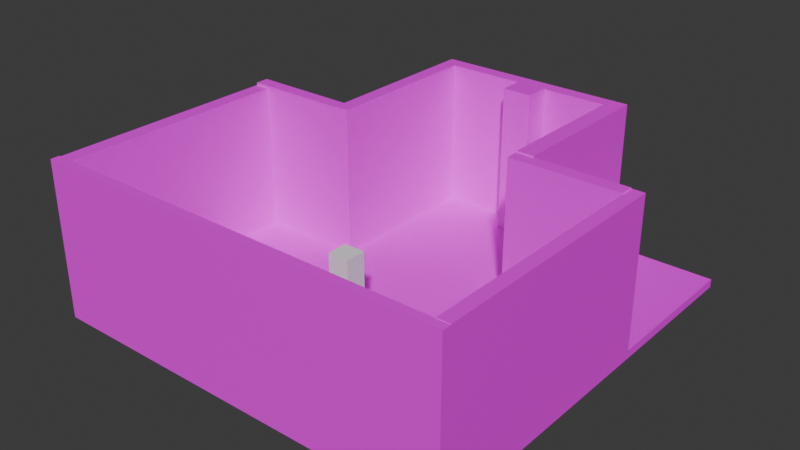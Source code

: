 # Source: untitled.blend  (saved by Blender 4.1.24; exported with 4.5.12 LTS)
import bpy
from mathutils import Matrix  # noqa: F401  (used for matrix-valued properties, if any)

bpy.ops.wm.read_factory_settings(use_empty=True)
scene = bpy.context.scene
scene.name = 'Scene'

# ---- collections
col_collection = bpy.data.collections.new('Collection'); scene.collection.children.link(col_collection)

# ---- images (referenced by path relative to the original .blend; pixels are not part of the script)
import os
ASSET_DIR = os.environ.get("B2B_ASSET_DIR", "")  # directory of the original .blend (textures are referenced by path, not embedded)
HERE = os.path.dirname(os.path.abspath(__file__))  # packed textures are extracted next to this script under _unpacked/

def load_image(name, relpath, width, height, colorspace="sRGB"):
    """Load a texture the original file referenced (path relative to the .blend, or extracted next to this script)."""
    p = next((c for c in (os.path.join(HERE, relpath), os.path.join(ASSET_DIR, relpath)) if relpath and os.path.exists(c)), "")
    if p:
        img = bpy.data.images.load(p, check_existing=True)
        img.name = name
    else:  # same state as the original file: an image datablock whose file is absent (Cycles renders it pink)
        img = bpy.data.images.new(name, width, height)
        img.source = "FILE"
        img.filepath = "//" + (relpath or name)
    img.colorspace_settings.name = colorspace
    return img
img_floor_jpg = load_image('floor.jpg', 'floor.jpg', 1024, 1024, 'sRGB')
img_wall_jpg = load_image('wall.jpg', 'wall.jpg', 1024, 1024, 'sRGB')
img_green_jpg = load_image('green.jpg', 'green.jpg', 1024, 1024, 'sRGB')

# ---- materials (node trees are filled in below, after node groups)
mat_material = bpy.data.materials.new('Material')
mat_material.alpha_threshold = 0.0
mat_material.use_transparent_shadow = False
mat_material.roughness = 0.5
mat_material.line_color = (0.0, 0.0, 0.0, 1.0)
mat_material_003 = bpy.data.materials.new('Material.003')
mat_material_003.use_transparent_shadow = False
mat_material_004 = bpy.data.materials.new('Material.004')
mat_material_004.use_transparent_shadow = False
mat_material_005 = bpy.data.materials.new('Material.005')
mat_material_005.use_transparent_shadow = False
mat_material_006 = bpy.data.materials.new('Material.006')
mat_material_006.use_transparent_shadow = False
mat_material_007 = bpy.data.materials.new('Material.007')
mat_material_007.use_transparent_shadow = False
mat_material_008 = bpy.data.materials.new('Material.008')
mat_material_008.use_transparent_shadow = False
mat_material_001 = bpy.data.materials.new('Material.001')
mat_material_001.use_transparent_shadow = False
mat_material_002 = bpy.data.materials.new('Material.002')
mat_material_002.use_transparent_shadow = False
mat_material_009 = bpy.data.materials.new('Material.009')
mat_material_009.use_transparent_shadow = False

# ---- material node trees
mat_material.use_nodes = True; mat_material.node_tree.nodes.clear()
_N = mat_material.node_tree.nodes; _L = mat_material.node_tree.links
n0 = _N.new('ShaderNodeOutputMaterial'); n0.name = 'Material Output'; n0.location = (300, 300)
n1 = _N.new('ShaderNodeBsdfPrincipled'); n1.name = 'Principled BSDF'; n1.location = (10, 300)
n1.inputs[3].default_value = 1.45
n2 = _N.new('ShaderNodeTexImage'); n2.name = 'Image Texture'; n2.location = (-280, 280)
n2.image = img_floor_jpg
_L.new(n1.outputs[0], n0.inputs[0])
_L.new(n2.outputs[0], n1.inputs[0])
n0.is_active_output = True
mat_material_003.use_nodes = True; mat_material_003.node_tree.nodes.clear()
_N = mat_material_003.node_tree.nodes; _L = mat_material_003.node_tree.links
n0 = _N.new('ShaderNodeBsdfPrincipled'); n0.name = 'Principled BSDF'; n0.location = (10, 300)
n1 = _N.new('ShaderNodeOutputMaterial'); n1.name = 'Material Output'; n1.location = (300, 300)
n2 = _N.new('ShaderNodeTexImage'); n2.name = 'Image Texture'; n2.location = (-280, 280)
n2.image = img_wall_jpg
_L.new(n0.outputs[0], n1.inputs[0])
_L.new(n2.outputs[0], n0.inputs[0])
n1.is_active_output = True
mat_material_004.use_nodes = True; mat_material_004.node_tree.nodes.clear()
_N = mat_material_004.node_tree.nodes; _L = mat_material_004.node_tree.links
n0 = _N.new('ShaderNodeBsdfPrincipled'); n0.name = 'Principled BSDF'; n0.location = (10, 300)
n1 = _N.new('ShaderNodeOutputMaterial'); n1.name = 'Material Output'; n1.location = (300, 300)
n2 = _N.new('ShaderNodeTexImage'); n2.name = 'Image Texture'; n2.location = (-280, 280)
n2.image = img_wall_jpg
_L.new(n0.outputs[0], n1.inputs[0])
_L.new(n2.outputs[0], n0.inputs[0])
n1.is_active_output = True
mat_material_005.use_nodes = True; mat_material_005.node_tree.nodes.clear()
_N = mat_material_005.node_tree.nodes; _L = mat_material_005.node_tree.links
n0 = _N.new('ShaderNodeBsdfPrincipled'); n0.name = 'Principled BSDF'; n0.location = (10, 300)
n1 = _N.new('ShaderNodeOutputMaterial'); n1.name = 'Material Output'; n1.location = (300, 300)
n2 = _N.new('ShaderNodeTexImage'); n2.name = 'Image Texture'; n2.location = (-280, 280)
n2.image = img_wall_jpg
_L.new(n0.outputs[0], n1.inputs[0])
_L.new(n2.outputs[0], n0.inputs[0])
n1.is_active_output = True
mat_material_006.use_nodes = True; mat_material_006.node_tree.nodes.clear()
_N = mat_material_006.node_tree.nodes; _L = mat_material_006.node_tree.links
n0 = _N.new('ShaderNodeBsdfPrincipled'); n0.name = 'Principled BSDF'; n0.location = (10, 300)
n1 = _N.new('ShaderNodeOutputMaterial'); n1.name = 'Material Output'; n1.location = (300, 300)
n2 = _N.new('ShaderNodeTexImage'); n2.name = 'Image Texture'; n2.location = (-280, 280)
n2.image = img_wall_jpg
_L.new(n0.outputs[0], n1.inputs[0])
_L.new(n2.outputs[0], n0.inputs[0])
n1.is_active_output = True
mat_material_007.use_nodes = True; mat_material_007.node_tree.nodes.clear()
_N = mat_material_007.node_tree.nodes; _L = mat_material_007.node_tree.links
n0 = _N.new('ShaderNodeBsdfPrincipled'); n0.name = 'Principled BSDF'; n0.location = (10, 300)
n1 = _N.new('ShaderNodeOutputMaterial'); n1.name = 'Material Output'; n1.location = (300, 300)
n2 = _N.new('ShaderNodeTexImage'); n2.name = 'Image Texture'; n2.location = (-280, 280)
n2.image = img_wall_jpg
_L.new(n0.outputs[0], n1.inputs[0])
_L.new(n2.outputs[0], n0.inputs[0])
n1.is_active_output = True
mat_material_008.use_nodes = True; mat_material_008.node_tree.nodes.clear()
_N = mat_material_008.node_tree.nodes; _L = mat_material_008.node_tree.links
n0 = _N.new('ShaderNodeBsdfPrincipled'); n0.name = 'Principled BSDF'; n0.location = (10, 300)
n1 = _N.new('ShaderNodeOutputMaterial'); n1.name = 'Material Output'; n1.location = (300, 300)
n2 = _N.new('ShaderNodeTexImage'); n2.name = 'Image Texture'; n2.location = (-280, 280)
n2.image = img_wall_jpg
_L.new(n0.outputs[0], n1.inputs[0])
_L.new(n2.outputs[0], n0.inputs[0])
n1.is_active_output = True
mat_material_001.use_nodes = True; mat_material_001.node_tree.nodes.clear()
_N = mat_material_001.node_tree.nodes; _L = mat_material_001.node_tree.links
n0 = _N.new('ShaderNodeBsdfPrincipled'); n0.name = 'Principled BSDF'; n0.location = (10, 300)
n1 = _N.new('ShaderNodeOutputMaterial'); n1.name = 'Material Output'; n1.location = (300, 300)
n2 = _N.new('ShaderNodeTexImage'); n2.name = 'Image Texture'; n2.location = (-280, 280)
n2.image = img_wall_jpg
_L.new(n0.outputs[0], n1.inputs[0])
_L.new(n2.outputs[0], n0.inputs[0])
n1.is_active_output = True
mat_material_002.use_nodes = True; mat_material_002.node_tree.nodes.clear()
_N = mat_material_002.node_tree.nodes; _L = mat_material_002.node_tree.links
n0 = _N.new('ShaderNodeBsdfPrincipled'); n0.name = 'Principled BSDF'; n0.location = (10, 300)
n1 = _N.new('ShaderNodeOutputMaterial'); n1.name = 'Material Output'; n1.location = (300, 300)
n2 = _N.new('ShaderNodeTexImage'); n2.name = 'Image Texture'; n2.location = (-280, 280)
n2.image = img_wall_jpg
_L.new(n0.outputs[0], n1.inputs[0])
_L.new(n2.outputs[0], n0.inputs[0])
n1.is_active_output = True
mat_material_009.use_nodes = True; mat_material_009.node_tree.nodes.clear()
_N = mat_material_009.node_tree.nodes; _L = mat_material_009.node_tree.links
n0 = _N.new('ShaderNodeBsdfPrincipled'); n0.name = 'Principled BSDF'; n0.location = (10, 300)
n1 = _N.new('ShaderNodeOutputMaterial'); n1.name = 'Material Output'; n1.location = (300, 300)
n2 = _N.new('ShaderNodeTexImage'); n2.name = 'Image Texture'; n2.location = (-280, 280)
n2.image = img_green_jpg
_L.new(n0.outputs[0], n1.inputs[0])
_L.new(n2.outputs[0], n0.inputs[0])
n1.is_active_output = True

# ---- world
world_world = bpy.data.worlds.new('World'); scene.world = world_world
world_world.use_nodes = True; world_world.node_tree.nodes.clear()
_N = world_world.node_tree.nodes; _L = world_world.node_tree.links
n0 = _N.new('ShaderNodeOutputWorld'); n0.name = 'World Output'; n0.location = (300, 300)
n1 = _N.new('ShaderNodeBackground'); n1.name = 'Background'; n1.location = (10, 300)
n1.inputs[0].default_value = (0.05088, 0.05088, 0.05088, 1.0)
_L.new(n1.outputs[0], n0.inputs[0])
n0.is_active_output = True
world_world.color = (0.05088, 0.05088, 0.05088)
world_world.use_sun_shadow = False
world_world.sun_shadow_jitter_overblur = 0.0

# ---- meshes
me_cube = bpy.data.meshes.new('Cube')
me_cube.from_pydata([(1.0, 1.0, 1.0), (1.0, 1.0, -1.0), (1.0, -1.0, 1.0), (1.0, -1.0, -1.0), (-1.0, 1.0, 1.0), (-1.0, 1.0, -1.0), (-1.0, -1.0, 1.0), (-1.0, -1.0, -1.0)], [], [(0, 4, 6, 2), (3, 2, 6, 7), (7, 6, 4, 5), (5, 1, 3, 7), (1, 0, 2, 3), (5, 4, 0, 1)])
_uv = me_cube.uv_layers.new(name='UVMap')
_uv.uv.foreach_set('vector', [6.08, 0.5, 17.24, 0.5, 17.24, 9.315, 6.08, 9.315, -5.08, 9.315, 6.08, 9.315, 6.08, 18.13, -5.08, 18.13, -5.08, -17.13, 6.08, -17.13, 6.08, -8.315, -5.08, -8.315, -16.24, 0.5, -5.08, 0.5, -5.08, 9.315, -16.24, 9.315, -5.08, 0.5, 6.08, 0.5, 6.08, 9.315, -5.08, 9.315, -5.08, -8.315, 6.08, -8.315, 6.08, 0.5, -5.08, 0.5])
me_cube.materials.append(mat_material)
me_cube.use_mirror_vertex_groups = False
me_cube.update()
me_cube_002 = bpy.data.meshes.new('Cube.002')
me_cube_002.from_pydata([(-5.0, -0.1081, -1.767), (-5.0, -0.1081, 1.767), (-5.0, 0.1081, -1.767), (-5.0, 0.1081, 1.767), (5.0, -0.1081, -1.767), (5.0, -0.1081, 1.767), (5.0, 0.1081, -1.767), (5.0, 0.1081, 1.767)], [], [(0, 1, 3, 2), (2, 3, 7, 6), (6, 7, 5, 4), (4, 5, 1, 0), (2, 6, 4, 0), (7, 3, 1, 5)])
_uv = me_cube_002.uv_layers.new(name='UVMap')
_uv.uv.foreach_set('vector', [0.375, 0.0, 0.625, 0.0, 0.625, 0.25, 0.375, 0.25, 0.375, 0.25, 0.625, 0.25, 0.625, 0.5, 0.375, 0.5, 0.375, 0.5, 0.625, 0.5, 0.625, 0.75, 0.375, 0.75, 0.375, 0.75, 0.625, 0.75, 0.625, 1.0, 0.375, 1.0, 0.125, 0.5, 0.375, 0.5, 0.375, 0.75, 0.125, 0.75, 0.625, 0.5, 0.875, 0.5, 0.875, 0.75, 0.625, 0.75])
me_cube_002.materials.append(mat_material_003)
me_cube_002.update()
me_cube_003 = bpy.data.meshes.new('Cube.003')
me_cube_003.from_pydata([(-0.1526, -3.01, -1.772), (-0.1526, -3.01, 1.772), (-0.1526, 3.01, -1.772), (-0.1526, 3.01, 1.772), (0.1526, -3.01, -1.772), (0.1526, -3.01, 1.772), (0.1526, 3.01, -1.772), (0.1526, 3.01, 1.772)], [], [(0, 1, 3, 2), (2, 3, 7, 6), (6, 7, 5, 4), (4, 5, 1, 0), (2, 6, 4, 0), (7, 3, 1, 5)])
_uv = me_cube_003.uv_layers.new(name='UVMap')
_uv.uv.foreach_set('vector', [0.375, 0.0, 0.625, 0.0, 0.625, 0.25, 0.375, 0.25, 0.375, 0.25, 0.625, 0.25, 0.625, 0.5, 0.375, 0.5, 0.375, 0.5, 0.625, 0.5, 0.625, 0.75, 0.375, 0.75, 0.375, 0.75, 0.625, 0.75, 0.625, 1.0, 0.375, 1.0, 0.125, 0.5, 0.375, 0.5, 0.375, 0.75, 0.125, 0.75, 0.625, 0.5, 0.875, 0.5, 0.875, 0.75, 0.625, 0.75])
me_cube_003.materials.append(mat_material_004)
me_cube_003.update()
me_cube_004 = bpy.data.meshes.new('Cube.004')
me_cube_004.from_pydata([(-1.318, -0.1613, -1.782), (-1.318, -0.1613, 1.782), (-1.318, 0.1613, -1.782), (-1.318, 0.1613, 1.782), (1.318, -0.1613, -1.782), (1.318, -0.1613, 1.782), (1.318, 0.1613, -1.782), (1.318, 0.1613, 1.782)], [], [(0, 1, 3, 2), (2, 3, 7, 6), (6, 7, 5, 4), (4, 5, 1, 0), (2, 6, 4, 0), (7, 3, 1, 5)])
_uv = me_cube_004.uv_layers.new(name='UVMap')
_uv.uv.foreach_set('vector', [0.375, 0.0, 0.625, 0.0, 0.625, 0.25, 0.375, 0.25, 0.375, 0.25, 0.625, 0.25, 0.625, 0.5, 0.375, 0.5, 0.375, 0.5, 0.625, 0.5, 0.625, 0.75, 0.375, 0.75, 0.375, 0.75, 0.625, 0.75, 0.625, 1.0, 0.375, 1.0, 0.125, 0.5, 0.375, 0.5, 0.375, 0.75, 0.125, 0.75, 0.625, 0.5, 0.875, 0.5, 0.875, 0.75, 0.625, 0.75])
me_cube_004.materials.append(mat_material_005)
me_cube_004.update()
me_cube_005 = bpy.data.meshes.new('Cube.005')
me_cube_005.from_pydata([(-0.2073, -1.882, -1.797), (-0.2073, -1.882, 1.797), (-0.2073, 1.882, -1.797), (-0.2073, 1.882, 1.797), (0.2073, -1.882, -1.797), (0.2073, -1.882, 1.797), (0.2073, 1.882, -1.797), (0.2073, 1.882, 1.797)], [], [(0, 1, 3, 2), (2, 3, 7, 6), (6, 7, 5, 4), (4, 5, 1, 0), (2, 6, 4, 0), (7, 3, 1, 5)])
_uv = me_cube_005.uv_layers.new(name='UVMap')
_uv.uv.foreach_set('vector', [0.375, 0.0, 0.625, 0.0, 0.625, 0.25, 0.375, 0.25, 0.375, 0.25, 0.625, 0.25, 0.625, 0.5, 0.375, 0.5, 0.375, 0.5, 0.625, 0.5, 0.625, 0.75, 0.375, 0.75, 0.375, 0.75, 0.625, 0.75, 0.625, 1.0, 0.375, 1.0, 0.125, 0.5, 0.375, 0.5, 0.375, 0.75, 0.125, 0.75, 0.625, 0.5, 0.875, 0.5, 0.875, 0.75, 0.625, 0.75])
me_cube_005.materials.append(mat_material_006)
me_cube_005.update()
me_cube_006 = bpy.data.meshes.new('Cube.006')
me_cube_006.from_pydata([(-2.267, -0.1733, -1.796), (-2.267, -0.1733, 1.796), (-2.267, 0.1733, -1.796), (-2.267, 0.1733, 1.796), (2.267, -0.1733, -1.796), (2.267, -0.1733, 1.796), (2.267, 0.1733, -1.796), (2.267, 0.1733, 1.796)], [], [(0, 1, 3, 2), (2, 3, 7, 6), (6, 7, 5, 4), (4, 5, 1, 0), (2, 6, 4, 0), (7, 3, 1, 5)])
_uv = me_cube_006.uv_layers.new(name='UVMap')
_uv.uv.foreach_set('vector', [0.375, 0.0, 0.625, 0.0, 0.625, 0.25, 0.375, 0.25, 0.375, 0.25, 0.625, 0.25, 0.625, 0.5, 0.375, 0.5, 0.375, 0.5, 0.625, 0.5, 0.625, 0.75, 0.375, 0.75, 0.375, 0.75, 0.625, 0.75, 0.625, 1.0, 0.375, 1.0, 0.125, 0.5, 0.375, 0.5, 0.375, 0.75, 0.125, 0.75, 0.625, 0.5, 0.875, 0.5, 0.875, 0.75, 0.625, 0.75])
me_cube_006.materials.append(mat_material_007)
me_cube_006.update()
me_cube_007 = bpy.data.meshes.new('Cube.007')
me_cube_007.from_pydata([(-0.1726, -1.968, -1.796), (-0.1726, -1.968, 1.796), (-0.1726, 1.968, -1.796), (-0.1726, 1.968, 1.796), (0.1726, -1.968, -1.796), (0.1726, -1.968, 1.796), (0.1726, 1.968, -1.796), (0.1726, 1.968, 1.796)], [], [(0, 1, 3, 2), (2, 3, 7, 6), (6, 7, 5, 4), (4, 5, 1, 0), (2, 6, 4, 0), (7, 3, 1, 5)])
_uv = me_cube_007.uv_layers.new(name='UVMap')
_uv.uv.foreach_set('vector', [0.375, 0.0, 0.625, 0.0, 0.625, 0.25, 0.375, 0.25, 0.375, 0.25, 0.625, 0.25, 0.625, 0.5, 0.375, 0.5, 0.375, 0.5, 0.625, 0.5, 0.625, 0.75, 0.375, 0.75, 0.375, 0.75, 0.625, 0.75, 0.625, 1.0, 0.375, 1.0, 0.125, 0.5, 0.375, 0.5, 0.375, 0.75, 0.125, 0.75, 0.625, 0.5, 0.875, 0.5, 0.875, 0.75, 0.625, 0.75])
me_cube_007.materials.append(mat_material_008)
me_cube_007.update()
me_cube_008 = bpy.data.meshes.new('Cube.008')
me_cube_008.from_pydata([(-1.262, -0.1599, -1.788), (-1.262, -0.1599, 1.788), (-1.262, 0.1599, -1.788), (-1.262, 0.1599, 1.788), (1.262, -0.1599, -1.788), (1.262, -0.1599, 1.788), (1.262, 0.1599, -1.788), (1.262, 0.1599, 1.788)], [], [(0, 1, 3, 2), (2, 3, 7, 6), (6, 7, 5, 4), (4, 5, 1, 0), (2, 6, 4, 0), (7, 3, 1, 5)])
_uv = me_cube_008.uv_layers.new(name='UVMap')
_uv.uv.foreach_set('vector', [0.375, 0.0, 0.625, 0.0, 0.625, 0.25, 0.375, 0.25, 0.375, 0.25, 0.625, 0.25, 0.625, 0.5, 0.375, 0.5, 0.375, 0.5, 0.625, 0.5, 0.625, 0.75, 0.375, 0.75, 0.375, 0.75, 0.625, 0.75, 0.625, 1.0, 0.375, 1.0, 0.125, 0.5, 0.375, 0.5, 0.375, 0.75, 0.125, 0.75, 0.625, 0.5, 0.875, 0.5, 0.875, 0.75, 0.625, 0.75])
me_cube_008.materials.append(mat_material_001)
me_cube_008.update()
me_cube_009 = bpy.data.meshes.new('Cube.009')
me_cube_009.from_pydata([(-0.1818, -2.751, -1.757), (-0.1818, -2.751, 1.757), (-0.1818, 2.751, -1.757), (-0.1818, 2.751, 1.757), (0.1818, -2.751, -1.757), (0.1818, -2.751, 1.757), (0.1818, 2.751, -1.757), (0.1818, 2.751, 1.757)], [], [(0, 1, 3, 2), (2, 3, 7, 6), (6, 7, 5, 4), (4, 5, 1, 0), (2, 6, 4, 0), (7, 3, 1, 5)])
_uv = me_cube_009.uv_layers.new(name='UVMap')
_uv.uv.foreach_set('vector', [0.375, 0.0, 0.625, 0.0, 0.625, 0.25, 0.375, 0.25, 0.375, 0.25, 0.625, 0.25, 0.625, 0.5, 0.375, 0.5, 0.375, 0.5, 0.625, 0.5, 0.625, 0.75, 0.375, 0.75, 0.375, 0.75, 0.625, 0.75, 0.625, 1.0, 0.375, 1.0, 0.125, 0.5, 0.375, 0.5, 0.375, 0.75, 0.125, 0.75, 0.625, 0.5, 0.875, 0.5, 0.875, 0.75, 0.625, 0.75])
me_cube_009.materials.append(mat_material_002)
me_cube_009.update()
me_cube_010 = bpy.data.meshes.new('Cube.010')
me_cube_010.from_pydata([(-0.3591, -0.3189, -1.811), (-0.3591, -0.3189, 1.811), (-0.3591, 0.3189, -1.811), (-0.3591, 0.3189, 1.811), (0.3591, -0.3189, -1.811), (0.3591, -0.3189, 1.811), (0.3591, 0.3189, -1.811), (0.3591, 0.3189, 1.811)], [], [(0, 1, 3, 2), (2, 3, 7, 6), (6, 7, 5, 4), (4, 5, 1, 0), (2, 6, 4, 0), (7, 3, 1, 5)])
_uv = me_cube_010.uv_layers.new(name='UVMap')
_uv.uv.foreach_set('vector', [0.375, 0.0, 0.625, 0.0, 0.625, 0.25, 0.375, 0.25, 0.375, 0.25, 0.625, 0.25, 0.625, 0.5, 0.375, 0.5, 0.375, 0.5, 0.625, 0.5, 0.625, 0.75, 0.375, 0.75, 0.375, 0.75, 0.625, 0.75, 0.625, 1.0, 0.375, 1.0, 0.125, 0.5, 0.375, 0.5, 0.375, 0.75, 0.125, 0.75, 0.625, 0.5, 0.875, 0.5, 0.875, 0.75, 0.625, 0.75])
me_cube_010.materials.append(mat_material_009)
me_cube_010.update()
me_cube_011 = bpy.data.meshes.new('Cube.011')
me_cube_011.from_pydata([(-1.0, -1.0, -1.0), (-1.0, -1.0, 1.0), (-1.0, 1.0, -1.0), (-1.0, 1.0, 1.0), (1.0, -1.0, -1.0), (1.0, -1.0, 1.0), (1.0, 1.0, -1.0), (1.0, 1.0, 1.0)], [], [(0, 1, 3, 2), (2, 3, 7, 6), (6, 7, 5, 4), (4, 5, 1, 0), (2, 6, 4, 0), (7, 3, 1, 5)])
_uv = me_cube_011.uv_layers.new(name='UVMap')
_uv.uv.foreach_set('vector', [0.375, 0.0, 0.625, 0.0, 0.625, 0.25, 0.375, 0.25, 0.375, 0.25, 0.625, 0.25, 0.625, 0.5, 0.375, 0.5, 0.375, 0.5, 0.625, 0.5, 0.625, 0.75, 0.375, 0.75, 0.375, 0.75, 0.625, 0.75, 0.625, 1.0, 0.375, 1.0, 0.125, 0.5, 0.375, 0.5, 0.375, 0.75, 0.125, 0.75, 0.625, 0.5, 0.875, 0.5, 0.875, 0.75, 0.625, 0.75])
me_cube_011.update()

# ---- objects
ob_cube = bpy.data.objects.new('Cube', me_cube)
ob_cube_001 = bpy.data.objects.new('Cube.001', me_cube_002)
ob_cube_002 = bpy.data.objects.new('Cube.002', me_cube_003)
ob_cube_003 = bpy.data.objects.new('Cube.003', me_cube_004)
ob_cube_004 = bpy.data.objects.new('Cube.004', me_cube_005)
ob_cube_005 = bpy.data.objects.new('Cube.005', me_cube_006)
ob_cube_006 = bpy.data.objects.new('Cube.006', me_cube_007)
ob_cube_007 = bpy.data.objects.new('Cube.007', me_cube_008)
ob_cube_008 = bpy.data.objects.new('Cube.008', me_cube_009)
ob_cube_009 = bpy.data.objects.new('Cube.009', me_cube_010)
ob_cube_010 = bpy.data.objects.new('Cube.010', me_cube_011)

# ---- transforms, parenting, visibility, modifiers, constraints
ob_cube.location = (0.0, 0.0, 0.0)
ob_cube.scale = (5.0, 5.0, 0.1)
ob_cube.lock_rotations_4d = False
ob_cube.empty_display_type = 'ARROWS'
ob_cube.lineart.crease_threshold = 0.0
ob_cube_001.location = (0.0, -4.892, 1.867)
ob_cube_002.location = (4.847, -1.774, 1.872)
ob_cube_003.location = (3.377, 1.075, 1.882)
ob_cube_004.location = (2.267, 3.118, 1.897)
ob_cube_005.location = (-0.208, 4.827, 1.896)
ob_cube_006.location = (-2.303, 2.686, 1.896)
ob_cube_007.location = (-3.738, 0.8775, 1.888)
ob_cube_008.location = (-4.818, -2.033, 1.857)
ob_cube_009.location = (0.1511, 4.335, 1.911)
ob_cube_010.location = (0.2508, -1.977, 1.063)
ob_cube_010.scale = (0.25, 0.25, 1.0)

# ---- collection membership
col_collection.objects.link(ob_cube)
col_collection.objects.link(ob_cube_001)
col_collection.objects.link(ob_cube_002)
col_collection.objects.link(ob_cube_003)
col_collection.objects.link(ob_cube_004)
col_collection.objects.link(ob_cube_005)
col_collection.objects.link(ob_cube_006)
col_collection.objects.link(ob_cube_007)
col_collection.objects.link(ob_cube_008)
col_collection.objects.link(ob_cube_009)
col_collection.objects.link(ob_cube_010)

# ---- scene / render settings (as saved in the file)
scene.frame_start = 1; scene.frame_end = 250; scene.frame_set(1)
scene.render.engine = 'BLENDER_EEVEE_NEXT'
scene.cycles.sampling_pattern = 'TABULATED_SOBOL'
scene.eevee.ray_tracing_options.trace_max_roughness = 0.0
bpy.context.view_layer.update()

# ---- added for rendering (the .blend has no active camera and no usable light): camera, sun
cam_auto = bpy.data.cameras.new('AutoCamera')
cam_auto.lens = 50.0
cam_auto.sensor_width = 36.0
cam_auto.clip_end = 1000.0
ob_auto_camera = bpy.data.objects.new('AutoCamera', cam_auto)
scene.collection.objects.link(ob_auto_camera)
ob_auto_camera.location = (13.5542, -16.265, 12.6546)
ob_auto_camera.rotation_euler = (1.09748, -7.21219e-08, 0.694738)
scene.camera = ob_auto_camera
light_auto_sun = bpy.data.lights.new('AutoSun', 'SUN')
light_auto_sun.energy = 3.0
light_auto_sun.angle = 0.0523599
ob_auto_sun = bpy.data.objects.new('AutoSun', light_auto_sun)
scene.collection.objects.link(ob_auto_sun)
ob_auto_sun.rotation_euler = (0.872665, 0.174533, 0.523599)
bpy.context.view_layer.update()
